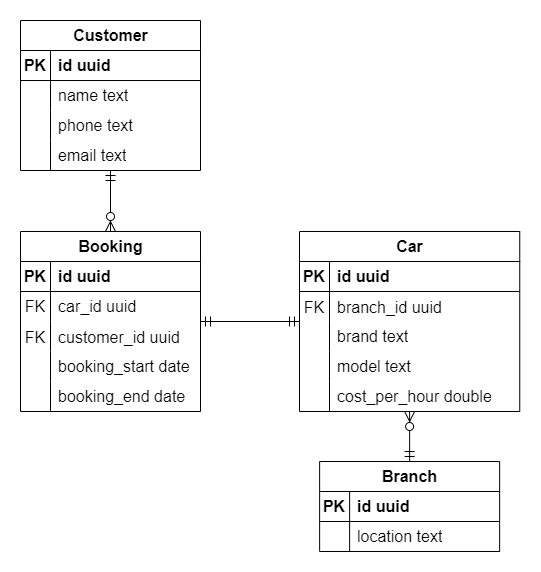

The diagram above was exported from draw.io. Its source (the exported page's mxGraphModel, read from the mxfile embedded in the PNG):
<mxGraphModel dx="1523" dy="1079" grid="0" gridSize="10" guides="1" tooltips="1" connect="1" arrows="1" fold="1" page="0" pageScale="1" pageWidth="827" pageHeight="1169" math="0" shadow="0">
  <root>
    <mxCell id="0" />
    <mxCell id="1" parent="0" />
    <mxCell id="9tJuV_Rn_d6ViOtqwhny-53" style="edgeStyle=none;curved=1;rounded=0;orthogonalLoop=1;jettySize=auto;html=1;fontSize=12;startSize=8;endSize=8;startArrow=ERzeroToMany;startFill=0;endArrow=ERmandOne;endFill=0;" edge="1" parent="1" source="9tJuV_Rn_d6ViOtqwhny-1" target="9tJuV_Rn_d6ViOtqwhny-14">
      <mxGeometry relative="1" as="geometry" />
    </mxCell>
    <mxCell id="9tJuV_Rn_d6ViOtqwhny-1" value="Car" style="shape=table;startSize=30;container=1;collapsible=1;childLayout=tableLayout;fixedRows=1;rowLines=0;fontStyle=1;align=center;resizeLast=1;html=1;fontSize=16;" vertex="1" parent="1">
      <mxGeometry x="134" y="-46" width="220.2549258961398" height="180" as="geometry" />
    </mxCell>
    <mxCell id="9tJuV_Rn_d6ViOtqwhny-2" value="" style="shape=tableRow;horizontal=0;startSize=0;swimlaneHead=0;swimlaneBody=0;fillColor=none;collapsible=0;dropTarget=0;points=[[0,0.5],[1,0.5]];portConstraint=eastwest;top=0;left=0;right=0;bottom=1;fontSize=16;" vertex="1" parent="9tJuV_Rn_d6ViOtqwhny-1">
      <mxGeometry y="30" width="220.2549258961398" height="30" as="geometry" />
    </mxCell>
    <mxCell id="9tJuV_Rn_d6ViOtqwhny-3" value="PK" style="shape=partialRectangle;connectable=0;fillColor=none;top=0;left=0;bottom=0;right=0;fontStyle=1;overflow=hidden;whiteSpace=wrap;html=1;fontSize=16;" vertex="1" parent="9tJuV_Rn_d6ViOtqwhny-2">
      <mxGeometry width="30" height="30" as="geometry">
        <mxRectangle width="30" height="30" as="alternateBounds" />
      </mxGeometry>
    </mxCell>
    <mxCell id="9tJuV_Rn_d6ViOtqwhny-4" value="id uuid" style="shape=partialRectangle;connectable=0;fillColor=none;top=0;left=0;bottom=0;right=0;align=left;spacingLeft=6;fontStyle=1;overflow=hidden;whiteSpace=wrap;html=1;fontSize=16;" vertex="1" parent="9tJuV_Rn_d6ViOtqwhny-2">
      <mxGeometry x="30" width="190.2549258961398" height="30" as="geometry">
        <mxRectangle width="190.2549258961398" height="30" as="alternateBounds" />
      </mxGeometry>
    </mxCell>
    <mxCell id="9tJuV_Rn_d6ViOtqwhny-54" value="" style="shape=tableRow;horizontal=0;startSize=0;swimlaneHead=0;swimlaneBody=0;fillColor=none;collapsible=0;dropTarget=0;points=[[0,0.5],[1,0.5]];portConstraint=eastwest;top=0;left=0;right=0;bottom=0;fontSize=16;" vertex="1" parent="9tJuV_Rn_d6ViOtqwhny-1">
      <mxGeometry y="60" width="220.2549258961398" height="30" as="geometry" />
    </mxCell>
    <mxCell id="9tJuV_Rn_d6ViOtqwhny-55" value="FK" style="shape=partialRectangle;connectable=0;fillColor=none;top=0;left=0;bottom=0;right=0;editable=1;overflow=hidden;fontSize=16;" vertex="1" parent="9tJuV_Rn_d6ViOtqwhny-54">
      <mxGeometry width="30" height="30" as="geometry">
        <mxRectangle width="30" height="30" as="alternateBounds" />
      </mxGeometry>
    </mxCell>
    <mxCell id="9tJuV_Rn_d6ViOtqwhny-56" value="branch_id uuid" style="shape=partialRectangle;connectable=0;fillColor=none;top=0;left=0;bottom=0;right=0;align=left;spacingLeft=6;overflow=hidden;fontSize=16;" vertex="1" parent="9tJuV_Rn_d6ViOtqwhny-54">
      <mxGeometry x="30" width="190.2549258961398" height="30" as="geometry">
        <mxRectangle width="190.2549258961398" height="30" as="alternateBounds" />
      </mxGeometry>
    </mxCell>
    <mxCell id="9tJuV_Rn_d6ViOtqwhny-5" value="" style="shape=tableRow;horizontal=0;startSize=0;swimlaneHead=0;swimlaneBody=0;fillColor=none;collapsible=0;dropTarget=0;points=[[0,0.5],[1,0.5]];portConstraint=eastwest;top=0;left=0;right=0;bottom=0;fontSize=16;" vertex="1" parent="9tJuV_Rn_d6ViOtqwhny-1">
      <mxGeometry y="90" width="220.2549258961398" height="30" as="geometry" />
    </mxCell>
    <mxCell id="9tJuV_Rn_d6ViOtqwhny-6" value="" style="shape=partialRectangle;connectable=0;fillColor=none;top=0;left=0;bottom=0;right=0;editable=1;overflow=hidden;whiteSpace=wrap;html=1;fontSize=16;" vertex="1" parent="9tJuV_Rn_d6ViOtqwhny-5">
      <mxGeometry width="30" height="30" as="geometry">
        <mxRectangle width="30" height="30" as="alternateBounds" />
      </mxGeometry>
    </mxCell>
    <mxCell id="9tJuV_Rn_d6ViOtqwhny-7" value="brand text" style="shape=partialRectangle;connectable=0;fillColor=none;top=0;left=0;bottom=0;right=0;align=left;spacingLeft=6;overflow=hidden;whiteSpace=wrap;html=1;fontSize=16;" vertex="1" parent="9tJuV_Rn_d6ViOtqwhny-5">
      <mxGeometry x="30" width="190.2549258961398" height="30" as="geometry">
        <mxRectangle width="190.2549258961398" height="30" as="alternateBounds" />
      </mxGeometry>
    </mxCell>
    <mxCell id="9tJuV_Rn_d6ViOtqwhny-11" value="" style="shape=tableRow;horizontal=0;startSize=0;swimlaneHead=0;swimlaneBody=0;fillColor=none;collapsible=0;dropTarget=0;points=[[0,0.5],[1,0.5]];portConstraint=eastwest;top=0;left=0;right=0;bottom=0;fontSize=16;" vertex="1" parent="9tJuV_Rn_d6ViOtqwhny-1">
      <mxGeometry y="120" width="220.2549258961398" height="30" as="geometry" />
    </mxCell>
    <mxCell id="9tJuV_Rn_d6ViOtqwhny-12" value="" style="shape=partialRectangle;connectable=0;fillColor=none;top=0;left=0;bottom=0;right=0;editable=1;overflow=hidden;whiteSpace=wrap;html=1;fontSize=16;" vertex="1" parent="9tJuV_Rn_d6ViOtqwhny-11">
      <mxGeometry width="30" height="30" as="geometry">
        <mxRectangle width="30" height="30" as="alternateBounds" />
      </mxGeometry>
    </mxCell>
    <mxCell id="9tJuV_Rn_d6ViOtqwhny-13" value="model text" style="shape=partialRectangle;connectable=0;fillColor=none;top=0;left=0;bottom=0;right=0;align=left;spacingLeft=6;overflow=hidden;whiteSpace=wrap;html=1;fontSize=16;" vertex="1" parent="9tJuV_Rn_d6ViOtqwhny-11">
      <mxGeometry x="30" width="190.2549258961398" height="30" as="geometry">
        <mxRectangle width="190.2549258961398" height="30" as="alternateBounds" />
      </mxGeometry>
    </mxCell>
    <mxCell id="9tJuV_Rn_d6ViOtqwhny-8" value="" style="shape=tableRow;horizontal=0;startSize=0;swimlaneHead=0;swimlaneBody=0;fillColor=none;collapsible=0;dropTarget=0;points=[[0,0.5],[1,0.5]];portConstraint=eastwest;top=0;left=0;right=0;bottom=0;fontSize=16;" vertex="1" parent="9tJuV_Rn_d6ViOtqwhny-1">
      <mxGeometry y="150" width="220.2549258961398" height="30" as="geometry" />
    </mxCell>
    <mxCell id="9tJuV_Rn_d6ViOtqwhny-9" value="" style="shape=partialRectangle;connectable=0;fillColor=none;top=0;left=0;bottom=0;right=0;editable=1;overflow=hidden;whiteSpace=wrap;html=1;fontSize=16;" vertex="1" parent="9tJuV_Rn_d6ViOtqwhny-8">
      <mxGeometry width="30" height="30" as="geometry">
        <mxRectangle width="30" height="30" as="alternateBounds" />
      </mxGeometry>
    </mxCell>
    <mxCell id="9tJuV_Rn_d6ViOtqwhny-10" value="cost_per_hour double" style="shape=partialRectangle;connectable=0;fillColor=none;top=0;left=0;bottom=0;right=0;align=left;spacingLeft=6;overflow=hidden;whiteSpace=wrap;html=1;fontSize=16;" vertex="1" parent="9tJuV_Rn_d6ViOtqwhny-8">
      <mxGeometry x="30" width="190.2549258961398" height="30" as="geometry">
        <mxRectangle width="190.2549258961398" height="30" as="alternateBounds" />
      </mxGeometry>
    </mxCell>
    <mxCell id="9tJuV_Rn_d6ViOtqwhny-14" value="Branch" style="shape=table;startSize=30;container=1;collapsible=1;childLayout=tableLayout;fixedRows=1;rowLines=0;fontStyle=1;align=center;resizeLast=1;html=1;fontSize=16;" vertex="1" parent="1">
      <mxGeometry x="154.13" y="184" width="180" height="90" as="geometry" />
    </mxCell>
    <mxCell id="9tJuV_Rn_d6ViOtqwhny-15" value="" style="shape=tableRow;horizontal=0;startSize=0;swimlaneHead=0;swimlaneBody=0;fillColor=none;collapsible=0;dropTarget=0;points=[[0,0.5],[1,0.5]];portConstraint=eastwest;top=0;left=0;right=0;bottom=1;fontSize=16;" vertex="1" parent="9tJuV_Rn_d6ViOtqwhny-14">
      <mxGeometry y="30" width="180" height="30" as="geometry" />
    </mxCell>
    <mxCell id="9tJuV_Rn_d6ViOtqwhny-16" value="PK" style="shape=partialRectangle;connectable=0;fillColor=none;top=0;left=0;bottom=0;right=0;fontStyle=1;overflow=hidden;whiteSpace=wrap;html=1;fontSize=16;" vertex="1" parent="9tJuV_Rn_d6ViOtqwhny-15">
      <mxGeometry width="30" height="30" as="geometry">
        <mxRectangle width="30" height="30" as="alternateBounds" />
      </mxGeometry>
    </mxCell>
    <mxCell id="9tJuV_Rn_d6ViOtqwhny-17" value="id uuid" style="shape=partialRectangle;connectable=0;fillColor=none;top=0;left=0;bottom=0;right=0;align=left;spacingLeft=6;fontStyle=1;overflow=hidden;whiteSpace=wrap;html=1;fontSize=16;" vertex="1" parent="9tJuV_Rn_d6ViOtqwhny-15">
      <mxGeometry x="30" width="150" height="30" as="geometry">
        <mxRectangle width="150" height="30" as="alternateBounds" />
      </mxGeometry>
    </mxCell>
    <mxCell id="9tJuV_Rn_d6ViOtqwhny-18" value="" style="shape=tableRow;horizontal=0;startSize=0;swimlaneHead=0;swimlaneBody=0;fillColor=none;collapsible=0;dropTarget=0;points=[[0,0.5],[1,0.5]];portConstraint=eastwest;top=0;left=0;right=0;bottom=0;fontSize=16;" vertex="1" parent="9tJuV_Rn_d6ViOtqwhny-14">
      <mxGeometry y="60" width="180" height="30" as="geometry" />
    </mxCell>
    <mxCell id="9tJuV_Rn_d6ViOtqwhny-19" value="" style="shape=partialRectangle;connectable=0;fillColor=none;top=0;left=0;bottom=0;right=0;editable=1;overflow=hidden;whiteSpace=wrap;html=1;fontSize=16;" vertex="1" parent="9tJuV_Rn_d6ViOtqwhny-18">
      <mxGeometry width="30" height="30" as="geometry">
        <mxRectangle width="30" height="30" as="alternateBounds" />
      </mxGeometry>
    </mxCell>
    <mxCell id="9tJuV_Rn_d6ViOtqwhny-20" value="location text" style="shape=partialRectangle;connectable=0;fillColor=none;top=0;left=0;bottom=0;right=0;align=left;spacingLeft=6;overflow=hidden;whiteSpace=wrap;html=1;fontSize=16;" vertex="1" parent="9tJuV_Rn_d6ViOtqwhny-18">
      <mxGeometry x="30" width="150" height="30" as="geometry">
        <mxRectangle width="150" height="30" as="alternateBounds" />
      </mxGeometry>
    </mxCell>
    <mxCell id="9tJuV_Rn_d6ViOtqwhny-57" style="edgeStyle=none;curved=1;rounded=0;orthogonalLoop=1;jettySize=auto;html=1;fontSize=12;startSize=8;endSize=8;endArrow=ERmandOne;endFill=0;startArrow=ERzeroToMany;startFill=0;" edge="1" parent="1" source="9tJuV_Rn_d6ViOtqwhny-27" target="9tJuV_Rn_d6ViOtqwhny-40">
      <mxGeometry relative="1" as="geometry" />
    </mxCell>
    <mxCell id="9tJuV_Rn_d6ViOtqwhny-59" style="edgeStyle=none;curved=0;rounded=1;orthogonalLoop=1;jettySize=auto;html=1;fontSize=12;startSize=8;endSize=8;endArrow=ERmandOne;endFill=0;startArrow=ERmandOne;startFill=0;" edge="1" parent="1" source="9tJuV_Rn_d6ViOtqwhny-27" target="9tJuV_Rn_d6ViOtqwhny-1">
      <mxGeometry relative="1" as="geometry" />
    </mxCell>
    <mxCell id="9tJuV_Rn_d6ViOtqwhny-27" value="Booking" style="shape=table;startSize=30;container=1;collapsible=1;childLayout=tableLayout;fixedRows=1;rowLines=0;fontStyle=1;align=center;resizeLast=1;html=1;fontSize=16;" vertex="1" parent="1">
      <mxGeometry x="-145" y="-46" width="180" height="180" as="geometry" />
    </mxCell>
    <mxCell id="9tJuV_Rn_d6ViOtqwhny-28" value="" style="shape=tableRow;horizontal=0;startSize=0;swimlaneHead=0;swimlaneBody=0;fillColor=none;collapsible=0;dropTarget=0;points=[[0,0.5],[1,0.5]];portConstraint=eastwest;top=0;left=0;right=0;bottom=1;fontSize=16;" vertex="1" parent="9tJuV_Rn_d6ViOtqwhny-27">
      <mxGeometry y="30" width="180" height="30" as="geometry" />
    </mxCell>
    <mxCell id="9tJuV_Rn_d6ViOtqwhny-29" value="PK" style="shape=partialRectangle;connectable=0;fillColor=none;top=0;left=0;bottom=0;right=0;fontStyle=1;overflow=hidden;whiteSpace=wrap;html=1;fontSize=16;" vertex="1" parent="9tJuV_Rn_d6ViOtqwhny-28">
      <mxGeometry width="30" height="30" as="geometry">
        <mxRectangle width="30" height="30" as="alternateBounds" />
      </mxGeometry>
    </mxCell>
    <mxCell id="9tJuV_Rn_d6ViOtqwhny-30" value="id uuid" style="shape=partialRectangle;connectable=0;fillColor=none;top=0;left=0;bottom=0;right=0;align=left;spacingLeft=6;fontStyle=1;overflow=hidden;whiteSpace=wrap;html=1;fontSize=16;" vertex="1" parent="9tJuV_Rn_d6ViOtqwhny-28">
      <mxGeometry x="30" width="150" height="30" as="geometry">
        <mxRectangle width="150" height="30" as="alternateBounds" />
      </mxGeometry>
    </mxCell>
    <mxCell id="9tJuV_Rn_d6ViOtqwhny-37" value="" style="shape=tableRow;horizontal=0;startSize=0;swimlaneHead=0;swimlaneBody=0;fillColor=none;collapsible=0;dropTarget=0;points=[[0,0.5],[1,0.5]];portConstraint=eastwest;top=0;left=0;right=0;bottom=0;fontSize=16;" vertex="1" parent="9tJuV_Rn_d6ViOtqwhny-27">
      <mxGeometry y="60" width="180" height="30" as="geometry" />
    </mxCell>
    <mxCell id="9tJuV_Rn_d6ViOtqwhny-38" value="FK" style="shape=partialRectangle;connectable=0;fillColor=none;top=0;left=0;bottom=0;right=0;editable=1;overflow=hidden;whiteSpace=wrap;html=1;fontSize=16;" vertex="1" parent="9tJuV_Rn_d6ViOtqwhny-37">
      <mxGeometry width="30" height="30" as="geometry">
        <mxRectangle width="30" height="30" as="alternateBounds" />
      </mxGeometry>
    </mxCell>
    <mxCell id="9tJuV_Rn_d6ViOtqwhny-39" value="car_id uuid" style="shape=partialRectangle;connectable=0;fillColor=none;top=0;left=0;bottom=0;right=0;align=left;spacingLeft=6;overflow=hidden;whiteSpace=wrap;html=1;fontSize=16;" vertex="1" parent="9tJuV_Rn_d6ViOtqwhny-37">
      <mxGeometry x="30" width="150" height="30" as="geometry">
        <mxRectangle width="150" height="30" as="alternateBounds" />
      </mxGeometry>
    </mxCell>
    <mxCell id="9tJuV_Rn_d6ViOtqwhny-60" value="" style="shape=tableRow;horizontal=0;startSize=0;swimlaneHead=0;swimlaneBody=0;fillColor=none;collapsible=0;dropTarget=0;points=[[0,0.5],[1,0.5]];portConstraint=eastwest;top=0;left=0;right=0;bottom=0;fontSize=16;" vertex="1" parent="9tJuV_Rn_d6ViOtqwhny-27">
      <mxGeometry y="90" width="180" height="30" as="geometry" />
    </mxCell>
    <mxCell id="9tJuV_Rn_d6ViOtqwhny-61" value="FK" style="shape=partialRectangle;connectable=0;fillColor=none;top=0;left=0;bottom=0;right=0;editable=1;overflow=hidden;fontSize=16;" vertex="1" parent="9tJuV_Rn_d6ViOtqwhny-60">
      <mxGeometry width="30" height="30" as="geometry">
        <mxRectangle width="30" height="30" as="alternateBounds" />
      </mxGeometry>
    </mxCell>
    <mxCell id="9tJuV_Rn_d6ViOtqwhny-62" value="customer_id uuid" style="shape=partialRectangle;connectable=0;fillColor=none;top=0;left=0;bottom=0;right=0;align=left;spacingLeft=6;overflow=hidden;fontSize=16;" vertex="1" parent="9tJuV_Rn_d6ViOtqwhny-60">
      <mxGeometry x="30" width="150" height="30" as="geometry">
        <mxRectangle width="150" height="30" as="alternateBounds" />
      </mxGeometry>
    </mxCell>
    <mxCell id="9tJuV_Rn_d6ViOtqwhny-31" value="" style="shape=tableRow;horizontal=0;startSize=0;swimlaneHead=0;swimlaneBody=0;fillColor=none;collapsible=0;dropTarget=0;points=[[0,0.5],[1,0.5]];portConstraint=eastwest;top=0;left=0;right=0;bottom=0;fontSize=16;" vertex="1" parent="9tJuV_Rn_d6ViOtqwhny-27">
      <mxGeometry y="120" width="180" height="30" as="geometry" />
    </mxCell>
    <mxCell id="9tJuV_Rn_d6ViOtqwhny-32" value="" style="shape=partialRectangle;connectable=0;fillColor=none;top=0;left=0;bottom=0;right=0;editable=1;overflow=hidden;whiteSpace=wrap;html=1;fontSize=16;" vertex="1" parent="9tJuV_Rn_d6ViOtqwhny-31">
      <mxGeometry width="30" height="30" as="geometry">
        <mxRectangle width="30" height="30" as="alternateBounds" />
      </mxGeometry>
    </mxCell>
    <mxCell id="9tJuV_Rn_d6ViOtqwhny-33" value="booking_start date" style="shape=partialRectangle;connectable=0;fillColor=none;top=0;left=0;bottom=0;right=0;align=left;spacingLeft=6;overflow=hidden;whiteSpace=wrap;html=1;fontSize=16;" vertex="1" parent="9tJuV_Rn_d6ViOtqwhny-31">
      <mxGeometry x="30" width="150" height="30" as="geometry">
        <mxRectangle width="150" height="30" as="alternateBounds" />
      </mxGeometry>
    </mxCell>
    <mxCell id="9tJuV_Rn_d6ViOtqwhny-34" value="" style="shape=tableRow;horizontal=0;startSize=0;swimlaneHead=0;swimlaneBody=0;fillColor=none;collapsible=0;dropTarget=0;points=[[0,0.5],[1,0.5]];portConstraint=eastwest;top=0;left=0;right=0;bottom=0;fontSize=16;" vertex="1" parent="9tJuV_Rn_d6ViOtqwhny-27">
      <mxGeometry y="150" width="180" height="30" as="geometry" />
    </mxCell>
    <mxCell id="9tJuV_Rn_d6ViOtqwhny-35" value="" style="shape=partialRectangle;connectable=0;fillColor=none;top=0;left=0;bottom=0;right=0;editable=1;overflow=hidden;whiteSpace=wrap;html=1;fontSize=16;" vertex="1" parent="9tJuV_Rn_d6ViOtqwhny-34">
      <mxGeometry width="30" height="30" as="geometry">
        <mxRectangle width="30" height="30" as="alternateBounds" />
      </mxGeometry>
    </mxCell>
    <mxCell id="9tJuV_Rn_d6ViOtqwhny-36" value="booking_end date" style="shape=partialRectangle;connectable=0;fillColor=none;top=0;left=0;bottom=0;right=0;align=left;spacingLeft=6;overflow=hidden;whiteSpace=wrap;html=1;fontSize=16;" vertex="1" parent="9tJuV_Rn_d6ViOtqwhny-34">
      <mxGeometry x="30" width="150" height="30" as="geometry">
        <mxRectangle width="150" height="30" as="alternateBounds" />
      </mxGeometry>
    </mxCell>
    <mxCell id="9tJuV_Rn_d6ViOtqwhny-40" value="Customer" style="shape=table;startSize=30;container=1;collapsible=1;childLayout=tableLayout;fixedRows=1;rowLines=0;fontStyle=1;align=center;resizeLast=1;html=1;fontSize=16;" vertex="1" parent="1">
      <mxGeometry x="-145" y="-257" width="180" height="150" as="geometry" />
    </mxCell>
    <mxCell id="9tJuV_Rn_d6ViOtqwhny-41" value="" style="shape=tableRow;horizontal=0;startSize=0;swimlaneHead=0;swimlaneBody=0;fillColor=none;collapsible=0;dropTarget=0;points=[[0,0.5],[1,0.5]];portConstraint=eastwest;top=0;left=0;right=0;bottom=1;fontSize=16;" vertex="1" parent="9tJuV_Rn_d6ViOtqwhny-40">
      <mxGeometry y="30" width="180" height="30" as="geometry" />
    </mxCell>
    <mxCell id="9tJuV_Rn_d6ViOtqwhny-42" value="PK" style="shape=partialRectangle;connectable=0;fillColor=none;top=0;left=0;bottom=0;right=0;fontStyle=1;overflow=hidden;whiteSpace=wrap;html=1;fontSize=16;" vertex="1" parent="9tJuV_Rn_d6ViOtqwhny-41">
      <mxGeometry width="30" height="30" as="geometry">
        <mxRectangle width="30" height="30" as="alternateBounds" />
      </mxGeometry>
    </mxCell>
    <mxCell id="9tJuV_Rn_d6ViOtqwhny-43" value="id uuid" style="shape=partialRectangle;connectable=0;fillColor=none;top=0;left=0;bottom=0;right=0;align=left;spacingLeft=6;fontStyle=1;overflow=hidden;whiteSpace=wrap;html=1;fontSize=16;" vertex="1" parent="9tJuV_Rn_d6ViOtqwhny-41">
      <mxGeometry x="30" width="150" height="30" as="geometry">
        <mxRectangle width="150" height="30" as="alternateBounds" />
      </mxGeometry>
    </mxCell>
    <mxCell id="9tJuV_Rn_d6ViOtqwhny-44" value="" style="shape=tableRow;horizontal=0;startSize=0;swimlaneHead=0;swimlaneBody=0;fillColor=none;collapsible=0;dropTarget=0;points=[[0,0.5],[1,0.5]];portConstraint=eastwest;top=0;left=0;right=0;bottom=0;fontSize=16;" vertex="1" parent="9tJuV_Rn_d6ViOtqwhny-40">
      <mxGeometry y="60" width="180" height="30" as="geometry" />
    </mxCell>
    <mxCell id="9tJuV_Rn_d6ViOtqwhny-45" value="" style="shape=partialRectangle;connectable=0;fillColor=none;top=0;left=0;bottom=0;right=0;editable=1;overflow=hidden;whiteSpace=wrap;html=1;fontSize=16;" vertex="1" parent="9tJuV_Rn_d6ViOtqwhny-44">
      <mxGeometry width="30" height="30" as="geometry">
        <mxRectangle width="30" height="30" as="alternateBounds" />
      </mxGeometry>
    </mxCell>
    <mxCell id="9tJuV_Rn_d6ViOtqwhny-46" value="name text" style="shape=partialRectangle;connectable=0;fillColor=none;top=0;left=0;bottom=0;right=0;align=left;spacingLeft=6;overflow=hidden;whiteSpace=wrap;html=1;fontSize=16;" vertex="1" parent="9tJuV_Rn_d6ViOtqwhny-44">
      <mxGeometry x="30" width="150" height="30" as="geometry">
        <mxRectangle width="150" height="30" as="alternateBounds" />
      </mxGeometry>
    </mxCell>
    <mxCell id="9tJuV_Rn_d6ViOtqwhny-47" value="" style="shape=tableRow;horizontal=0;startSize=0;swimlaneHead=0;swimlaneBody=0;fillColor=none;collapsible=0;dropTarget=0;points=[[0,0.5],[1,0.5]];portConstraint=eastwest;top=0;left=0;right=0;bottom=0;fontSize=16;" vertex="1" parent="9tJuV_Rn_d6ViOtqwhny-40">
      <mxGeometry y="90" width="180" height="30" as="geometry" />
    </mxCell>
    <mxCell id="9tJuV_Rn_d6ViOtqwhny-48" value="" style="shape=partialRectangle;connectable=0;fillColor=none;top=0;left=0;bottom=0;right=0;editable=1;overflow=hidden;whiteSpace=wrap;html=1;fontSize=16;" vertex="1" parent="9tJuV_Rn_d6ViOtqwhny-47">
      <mxGeometry width="30" height="30" as="geometry">
        <mxRectangle width="30" height="30" as="alternateBounds" />
      </mxGeometry>
    </mxCell>
    <mxCell id="9tJuV_Rn_d6ViOtqwhny-49" value="phone text" style="shape=partialRectangle;connectable=0;fillColor=none;top=0;left=0;bottom=0;right=0;align=left;spacingLeft=6;overflow=hidden;whiteSpace=wrap;html=1;fontSize=16;" vertex="1" parent="9tJuV_Rn_d6ViOtqwhny-47">
      <mxGeometry x="30" width="150" height="30" as="geometry">
        <mxRectangle width="150" height="30" as="alternateBounds" />
      </mxGeometry>
    </mxCell>
    <mxCell id="9tJuV_Rn_d6ViOtqwhny-50" value="" style="shape=tableRow;horizontal=0;startSize=0;swimlaneHead=0;swimlaneBody=0;fillColor=none;collapsible=0;dropTarget=0;points=[[0,0.5],[1,0.5]];portConstraint=eastwest;top=0;left=0;right=0;bottom=0;fontSize=16;" vertex="1" parent="9tJuV_Rn_d6ViOtqwhny-40">
      <mxGeometry y="120" width="180" height="30" as="geometry" />
    </mxCell>
    <mxCell id="9tJuV_Rn_d6ViOtqwhny-51" value="" style="shape=partialRectangle;connectable=0;fillColor=none;top=0;left=0;bottom=0;right=0;editable=1;overflow=hidden;whiteSpace=wrap;html=1;fontSize=16;" vertex="1" parent="9tJuV_Rn_d6ViOtqwhny-50">
      <mxGeometry width="30" height="30" as="geometry">
        <mxRectangle width="30" height="30" as="alternateBounds" />
      </mxGeometry>
    </mxCell>
    <mxCell id="9tJuV_Rn_d6ViOtqwhny-52" value="email text" style="shape=partialRectangle;connectable=0;fillColor=none;top=0;left=0;bottom=0;right=0;align=left;spacingLeft=6;overflow=hidden;whiteSpace=wrap;html=1;fontSize=16;" vertex="1" parent="9tJuV_Rn_d6ViOtqwhny-50">
      <mxGeometry x="30" width="150" height="30" as="geometry">
        <mxRectangle width="150" height="30" as="alternateBounds" />
      </mxGeometry>
    </mxCell>
  </root>
</mxGraphModel>